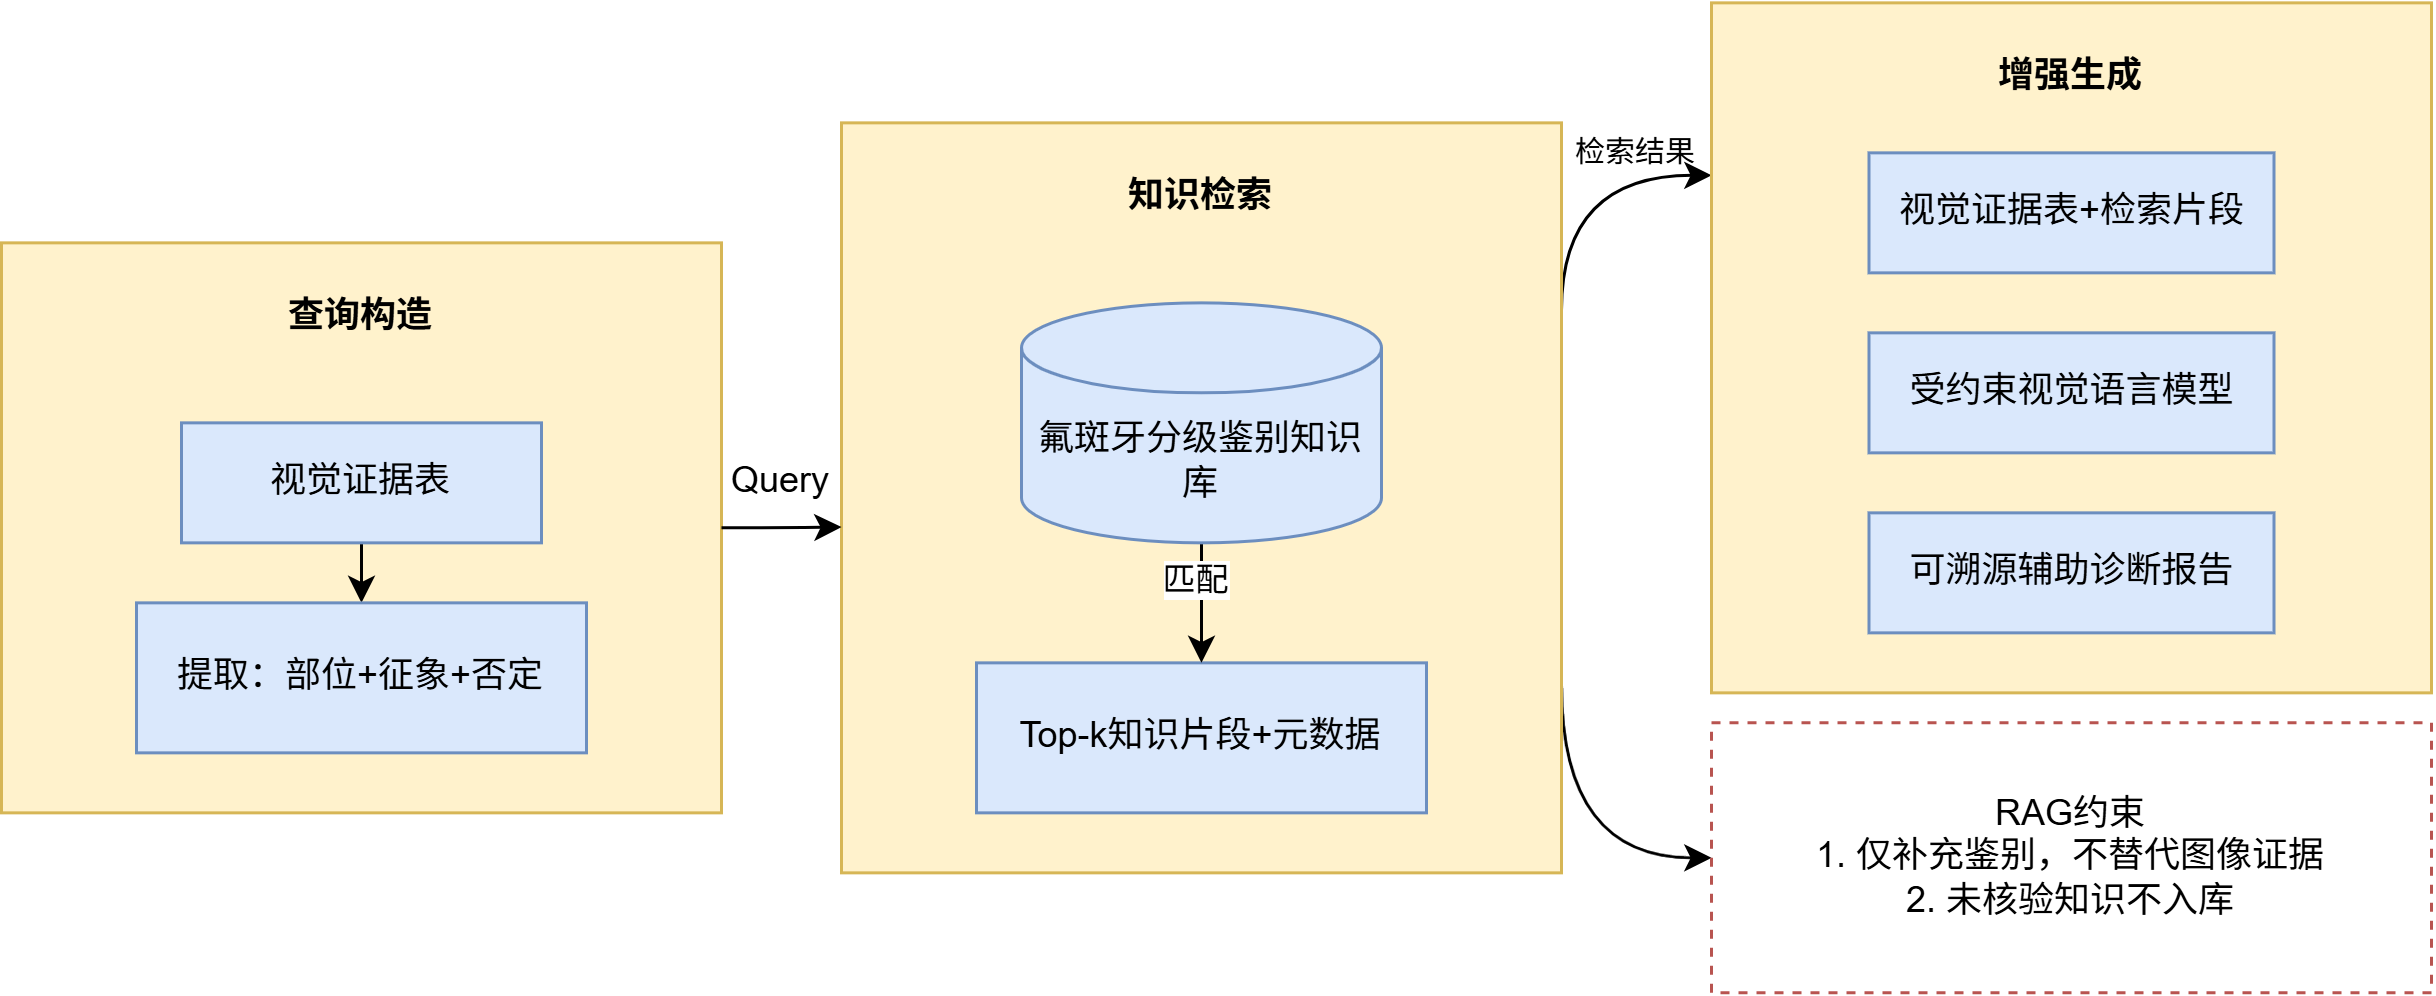

The diagram above was exported from draw.io. Its source (the exported page's mxGraphModel, read from the mxfile embedded in the PNG):
<mxGraphModel dx="975" dy="586" grid="1" gridSize="10" guides="1" tooltips="1" connect="1" arrows="1" fold="1" page="1" pageScale="1" pageWidth="827" pageHeight="1169" math="0" shadow="0">
  <root>
    <mxCell id="0" />
    <mxCell id="1" parent="0" />
    <mxCell id="LeDV9RaZcViUKzMf6oQh-1" parent="1" style="rounded=0;whiteSpace=wrap;html=1;fillColor=#fff2cc;strokeColor=#d6b656;" value="" vertex="1">
      <mxGeometry height="190" width="240" x="40" y="160" as="geometry" />
    </mxCell>
    <mxCell id="LeDV9RaZcViUKzMf6oQh-5" edge="1" parent="1" source="LeDV9RaZcViUKzMf6oQh-2" style="edgeStyle=orthogonalEdgeStyle;curved=1;rounded=0;orthogonalLoop=1;jettySize=auto;html=1;exitX=0.5;exitY=1;exitDx=0;exitDy=0;entryX=0.5;entryY=0;entryDx=0;entryDy=0;" target="LeDV9RaZcViUKzMf6oQh-3">
      <mxGeometry relative="1" as="geometry" />
    </mxCell>
    <mxCell id="LeDV9RaZcViUKzMf6oQh-2" parent="1" style="rounded=0;whiteSpace=wrap;html=1;fillColor=#dae8fc;strokeColor=#6c8ebf;" value="视觉证据表" vertex="1">
      <mxGeometry height="40" width="120" x="100" y="220" as="geometry" />
    </mxCell>
    <mxCell id="LeDV9RaZcViUKzMf6oQh-3" parent="1" style="rounded=0;whiteSpace=wrap;html=1;fillColor=#dae8fc;strokeColor=#6c8ebf;" value="提取：部位+征象+否定" vertex="1">
      <mxGeometry height="50" width="150" x="85" y="280" as="geometry" />
    </mxCell>
    <mxCell id="LeDV9RaZcViUKzMf6oQh-4" parent="1" style="text;html=1;whiteSpace=wrap;strokeColor=none;fillColor=none;align=center;verticalAlign=middle;rounded=0;fontStyle=1" value="查询构造" vertex="1">
      <mxGeometry height="30" width="70" x="125" y="170" as="geometry" />
    </mxCell>
    <mxCell id="LeDV9RaZcViUKzMf6oQh-24" edge="1" parent="1" source="LeDV9RaZcViUKzMf6oQh-6" style="edgeStyle=orthogonalEdgeStyle;curved=1;rounded=0;orthogonalLoop=1;jettySize=auto;html=1;exitX=1;exitY=0.25;exitDx=0;exitDy=0;entryX=0;entryY=0.25;entryDx=0;entryDy=0;" target="LeDV9RaZcViUKzMf6oQh-17">
      <mxGeometry relative="1" as="geometry">
        <Array as="points">
          <mxPoint x="560.03" y="137.52" />
        </Array>
      </mxGeometry>
    </mxCell>
    <mxCell id="LeDV9RaZcViUKzMf6oQh-25" edge="1" parent="1" source="LeDV9RaZcViUKzMf6oQh-6" style="edgeStyle=orthogonalEdgeStyle;curved=1;rounded=0;orthogonalLoop=1;jettySize=auto;html=1;exitX=1;exitY=0.75;exitDx=0;exitDy=0;entryX=0;entryY=0.5;entryDx=0;entryDy=0;" target="LeDV9RaZcViUKzMf6oQh-23">
      <mxGeometry relative="1" as="geometry">
        <Array as="points">
          <mxPoint x="560.03" y="365.03" />
        </Array>
      </mxGeometry>
    </mxCell>
    <mxCell id="LeDV9RaZcViUKzMf6oQh-6" parent="1" style="rounded=0;whiteSpace=wrap;html=1;fillColor=#fff2cc;strokeColor=#d6b656;" value="" vertex="1">
      <mxGeometry height="250" width="240" x="320" y="120" as="geometry" />
    </mxCell>
    <mxCell id="LeDV9RaZcViUKzMf6oQh-9" parent="1" style="rounded=0;whiteSpace=wrap;html=1;fillColor=#dae8fc;strokeColor=#6c8ebf;" value="Top-k知识片段+元数据" vertex="1">
      <mxGeometry height="50" width="150" x="365" y="300" as="geometry" />
    </mxCell>
    <mxCell id="LeDV9RaZcViUKzMf6oQh-10" parent="1" style="text;html=1;whiteSpace=wrap;strokeColor=none;fillColor=none;align=center;verticalAlign=middle;rounded=0;fontStyle=1" value="知识检索" vertex="1">
      <mxGeometry height="30" width="70" x="405" y="130" as="geometry" />
    </mxCell>
    <mxCell id="LeDV9RaZcViUKzMf6oQh-12" edge="1" parent="1" source="LeDV9RaZcViUKzMf6oQh-11" style="edgeStyle=orthogonalEdgeStyle;curved=1;rounded=0;orthogonalLoop=1;jettySize=auto;html=1;" target="LeDV9RaZcViUKzMf6oQh-9" value="">
      <mxGeometry relative="1" as="geometry" />
    </mxCell>
    <mxCell id="LeDV9RaZcViUKzMf6oQh-13" connectable="0" parent="LeDV9RaZcViUKzMf6oQh-12" style="edgeLabel;html=1;align=center;verticalAlign=middle;resizable=0;points=[];" value="匹配" vertex="1">
      <mxGeometry relative="1" x="-0.369" y="-2" as="geometry">
        <mxPoint as="offset" />
      </mxGeometry>
    </mxCell>
    <mxCell id="LeDV9RaZcViUKzMf6oQh-11" parent="1" style="shape=cylinder3;whiteSpace=wrap;html=1;boundedLbl=1;backgroundOutline=1;size=15;fillColor=#dae8fc;strokeColor=#6c8ebf;" value="氟斑牙分级鉴别知识库" vertex="1">
      <mxGeometry height="80" width="120" x="380" y="180" as="geometry" />
    </mxCell>
    <mxCell id="LeDV9RaZcViUKzMf6oQh-15" edge="1" parent="1" source="LeDV9RaZcViUKzMf6oQh-1" style="edgeStyle=orthogonalEdgeStyle;curved=1;rounded=0;orthogonalLoop=1;jettySize=auto;html=1;exitX=1;exitY=0.5;exitDx=0;exitDy=0;entryX=0;entryY=0.539;entryDx=0;entryDy=0;entryPerimeter=0;" target="LeDV9RaZcViUKzMf6oQh-6">
      <mxGeometry relative="1" as="geometry" />
    </mxCell>
    <mxCell id="LeDV9RaZcViUKzMf6oQh-16" parent="1" style="text;html=1;whiteSpace=wrap;strokeColor=none;fillColor=none;align=center;verticalAlign=middle;rounded=0;" value="Query" vertex="1">
      <mxGeometry height="20" width="30" x="285" y="230" as="geometry" />
    </mxCell>
    <mxCell id="LeDV9RaZcViUKzMf6oQh-17" parent="1" style="rounded=0;whiteSpace=wrap;html=1;fillColor=#fff2cc;strokeColor=#d6b656;" value="" vertex="1">
      <mxGeometry height="230" width="240" x="610" y="80" as="geometry" />
    </mxCell>
    <mxCell id="LeDV9RaZcViUKzMf6oQh-19" parent="1" style="rounded=0;whiteSpace=wrap;html=1;fillColor=#dae8fc;strokeColor=#6c8ebf;" value="视觉证据表+检索片段" vertex="1">
      <mxGeometry height="40" width="135" x="662.5" y="130" as="geometry" />
    </mxCell>
    <mxCell id="LeDV9RaZcViUKzMf6oQh-20" parent="1" style="rounded=0;whiteSpace=wrap;html=1;fillColor=#dae8fc;strokeColor=#6c8ebf;" value="受约束视觉语言模型" vertex="1">
      <mxGeometry height="40" width="135" x="662.5" y="190" as="geometry" />
    </mxCell>
    <mxCell id="LeDV9RaZcViUKzMf6oQh-21" parent="1" style="text;html=1;whiteSpace=wrap;strokeColor=none;fillColor=none;align=center;verticalAlign=middle;rounded=0;fontStyle=1" value="增强生成" vertex="1">
      <mxGeometry height="30" width="70" x="695" y="90" as="geometry" />
    </mxCell>
    <mxCell id="LeDV9RaZcViUKzMf6oQh-22" parent="1" style="rounded=0;whiteSpace=wrap;html=1;fillColor=#dae8fc;strokeColor=#6c8ebf;" value="可溯源辅助诊断报告" vertex="1">
      <mxGeometry height="40" width="135" x="662.5" y="250" as="geometry" />
    </mxCell>
    <mxCell id="LeDV9RaZcViUKzMf6oQh-23" parent="1" style="rounded=0;whiteSpace=wrap;html=1;fillColor=none;strokeColor=#b85450;dashed=1;" value="RAG约束&lt;br&gt;1. 仅补充鉴别，不替代图像证据&lt;br&gt;2. 未核验知识不入库" vertex="1">
      <mxGeometry height="90" width="240" x="610" y="320" as="geometry" />
    </mxCell>
    <mxCell id="LeDV9RaZcViUKzMf6oQh-26" parent="1" style="text;html=1;whiteSpace=wrap;strokeColor=none;fillColor=none;align=center;verticalAlign=middle;rounded=0;fontSize=10;" value="检索结果" vertex="1">
      <mxGeometry height="20" width="50" x="560" y="120" as="geometry" />
    </mxCell>
  </root>
</mxGraphModel>